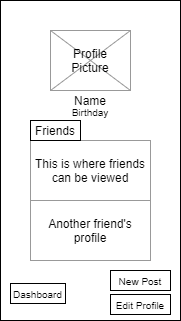

The diagram above was exported from draw.io. Its source (the exported page's mxGraphModel, read from the mxfile embedded in the PNG):
<mxGraphModel dx="1038" dy="584" grid="1" gridSize="10" guides="1" tooltips="1" connect="1" arrows="1" fold="1" page="1" pageScale="1" pageWidth="850" pageHeight="1100" math="0" shadow="0">
  <root>
    <mxCell id="0" />
    <mxCell id="1" parent="0" />
    <mxCell id="-BCde7lkD5EOCFQhUFGK-1" value="" style="rounded=0;whiteSpace=wrap;html=1;" parent="1" vertex="1">
      <mxGeometry x="360" y="200" width="180" height="320" as="geometry" />
    </mxCell>
    <mxCell id="-BCde7lkD5EOCFQhUFGK-2" value="" style="rounded=0;whiteSpace=wrap;html=1;strokeColor=#999999;" parent="1" vertex="1">
      <mxGeometry x="410" y="230" width="80" height="60" as="geometry" />
    </mxCell>
    <mxCell id="-BCde7lkD5EOCFQhUFGK-3" value="" style="endArrow=none;html=1;exitX=1;exitY=0;exitDx=0;exitDy=0;strokeColor=#999999;" parent="1" source="-BCde7lkD5EOCFQhUFGK-2" edge="1">
      <mxGeometry width="50" height="50" relative="1" as="geometry">
        <mxPoint x="360" y="340" as="sourcePoint" />
        <mxPoint x="410" y="290" as="targetPoint" />
      </mxGeometry>
    </mxCell>
    <mxCell id="-BCde7lkD5EOCFQhUFGK-4" value="" style="endArrow=none;html=1;entryX=1;entryY=1;entryDx=0;entryDy=0;exitX=0;exitY=0;exitDx=0;exitDy=0;strokeColor=#999999;" parent="1" source="-BCde7lkD5EOCFQhUFGK-2" target="-BCde7lkD5EOCFQhUFGK-2" edge="1">
      <mxGeometry width="50" height="50" relative="1" as="geometry">
        <mxPoint x="400" y="340" as="sourcePoint" />
        <mxPoint x="450" y="290" as="targetPoint" />
      </mxGeometry>
    </mxCell>
    <mxCell id="-BCde7lkD5EOCFQhUFGK-6" value="Name" style="text;html=1;strokeColor=none;fillColor=none;align=center;verticalAlign=middle;whiteSpace=wrap;rounded=0;" parent="1" vertex="1">
      <mxGeometry x="430" y="290" width="40" height="20" as="geometry" />
    </mxCell>
    <mxCell id="-BCde7lkD5EOCFQhUFGK-7" value="&lt;font style=&quot;font-size: 10px&quot;&gt;Birthday&lt;/font&gt;" style="text;html=1;strokeColor=none;fillColor=none;align=center;verticalAlign=middle;whiteSpace=wrap;rounded=0;" parent="1" vertex="1">
      <mxGeometry x="420" y="301" width="60" height="20" as="geometry" />
    </mxCell>
    <mxCell id="-BCde7lkD5EOCFQhUFGK-8" value="&lt;font style=&quot;font-size: 10px&quot;&gt;New Post&lt;/font&gt;" style="rounded=0;whiteSpace=wrap;html=1;" parent="1" vertex="1">
      <mxGeometry x="470" y="470" width="60" height="20" as="geometry" />
    </mxCell>
    <mxCell id="-BCde7lkD5EOCFQhUFGK-9" value="This is where friends can be viewed" style="rounded=0;whiteSpace=wrap;html=1;strokeColor=#999999;" parent="1" vertex="1">
      <mxGeometry x="390" y="340" width="120" height="60" as="geometry" />
    </mxCell>
    <mxCell id="-BCde7lkD5EOCFQhUFGK-10" value="Another friend's profile" style="rounded=0;whiteSpace=wrap;html=1;strokeColor=#999999;" parent="1" vertex="1">
      <mxGeometry x="390" y="400" width="120" height="60" as="geometry" />
    </mxCell>
    <mxCell id="-BCde7lkD5EOCFQhUFGK-11" value="&lt;font style=&quot;font-size: 10px&quot;&gt;Edit Profile&lt;/font&gt;" style="rounded=0;whiteSpace=wrap;html=1;" parent="1" vertex="1">
      <mxGeometry x="470" y="494" width="60" height="20" as="geometry" />
    </mxCell>
    <mxCell id="-BCde7lkD5EOCFQhUFGK-12" value="Profile Picture" style="text;html=1;strokeColor=none;fillColor=none;align=center;verticalAlign=middle;whiteSpace=wrap;rounded=0;" parent="1" vertex="1">
      <mxGeometry x="430" y="250" width="40" height="20" as="geometry" />
    </mxCell>
    <mxCell id="-BCde7lkD5EOCFQhUFGK-13" value="" style="rounded=0;whiteSpace=wrap;html=1;strokeColor=#000000;" parent="1" vertex="1">
      <mxGeometry x="390" y="320" width="50" height="20" as="geometry" />
    </mxCell>
    <mxCell id="-BCde7lkD5EOCFQhUFGK-14" value="Friends" style="text;html=1;strokeColor=none;fillColor=none;align=center;verticalAlign=middle;whiteSpace=wrap;rounded=0;" parent="1" vertex="1">
      <mxGeometry x="390" y="320" width="50" height="20" as="geometry" />
    </mxCell>
    <mxCell id="-BCde7lkD5EOCFQhUFGK-15" value="&lt;font style=&quot;font-size: 10px&quot;&gt;Dashboard&lt;/font&gt;" style="rounded=0;whiteSpace=wrap;html=1;strokeColor=#000000;" parent="1" vertex="1">
      <mxGeometry x="370" y="483" width="55" height="20" as="geometry" />
    </mxCell>
  </root>
</mxGraphModel>